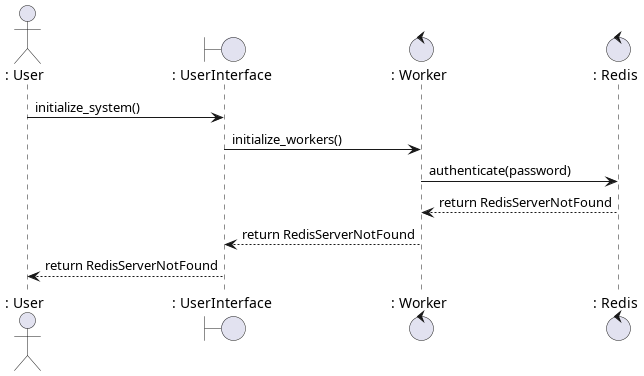

The diagram above was rendered by PlantUML. Its source (embedded in the PNG):
@startuml

actor		": User" as User
boundary	": UserInterface" as UserInterface
control		": Worker" as Worker
control		": Redis" as Redis

User -> UserInterface : initialize_system()
UserInterface -> Worker : initialize_workers()
Worker -> Redis : authenticate(password)
Redis --> Worker : return RedisServerNotFound
Worker --> UserInterface : return RedisServerNotFound
UserInterface --> User : return RedisServerNotFound


@enduml